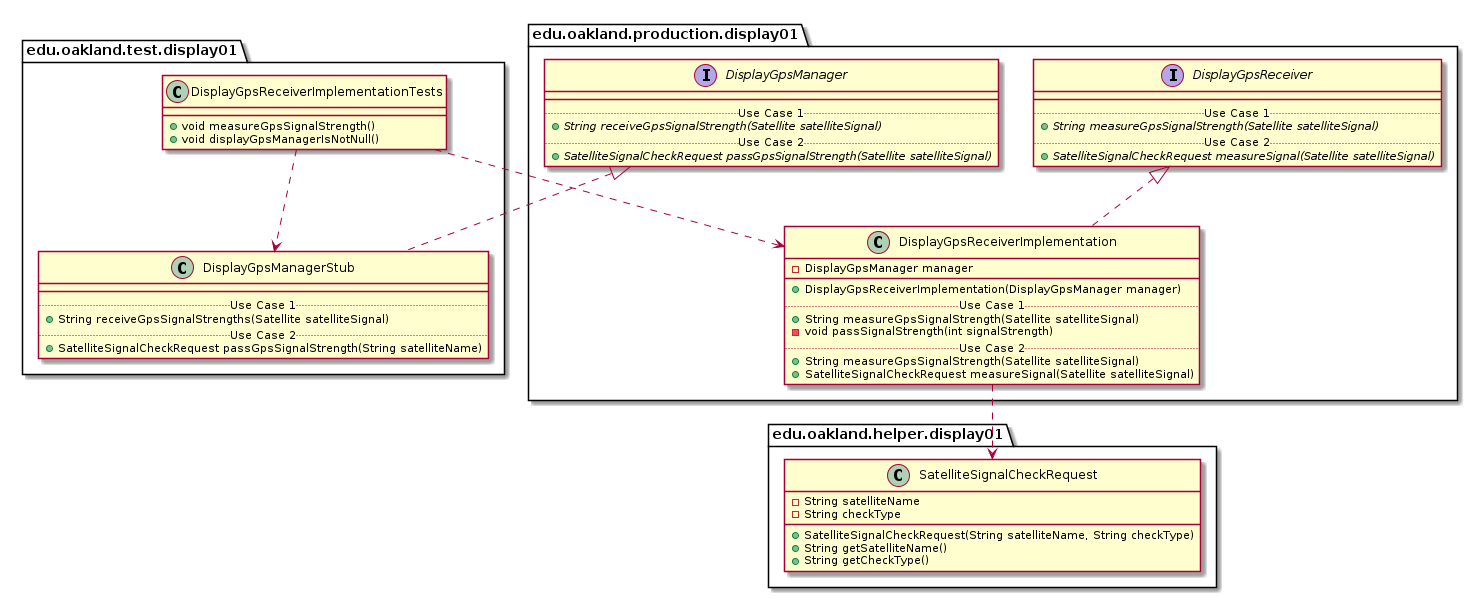

The diagram above was rendered by PlantUML. Its source (embedded in the PNG):
@startuml DisplayGpsReceiverImplementationTests_Closure


package edu.oakland.test.display01 {
    class DisplayGpsReceiverImplementationTests {
        + void measureGpsSignalStrength()
        + void displayGpsManagerIsNotNull()
    }
}




package edu.oakland.test.display01 {
    class DisplayGpsManagerStub {
        __
        .. Use Case 1 ..
        + String receiveGpsSignalStrengths(Satellite satelliteSignal)
        .. Use Case 2 ..
        + SatelliteSignalCheckRequest passGpsSignalStrength(String satelliteName)
    }
}




package edu.oakland.production.display01 {
    interface DisplayGpsManager {
        __
        .. Use Case 1 ..
        {abstract} + String receiveGpsSignalStrength(Satellite satelliteSignal)
        .. Use Case 2 ..
        {abstract} + SatelliteSignalCheckRequest passGpsSignalStrength(Satellite satelliteSignal)
    }
}






DisplayGpsManagerStub .up.|> DisplayGpsManager



DisplayGpsReceiverImplementationTests ..> DisplayGpsManagerStub



package edu.oakland.production.display01 {
    class DisplayGpsReceiverImplementation {
        - DisplayGpsManager manager
        __
        + DisplayGpsReceiverImplementation(DisplayGpsManager manager)
        .. Use Case 1 ..
        + String measureGpsSignalStrength(Satellite satelliteSignal)
        - void passSignalStrength(int signalStrength)
        .. Use Case 2 ..
        + String measureGpsSignalStrength(Satellite satelliteSignal)
        + SatelliteSignalCheckRequest measureSignal(Satellite satelliteSignal)
    }
}




package edu.oakland.production.display01 {
    interface DisplayGpsReceiver {
        __
        .. Use Case 1 ..
        {abstract} + String measureGpsSignalStrength(Satellite satelliteSignal)
        .. Use Case 2 ..
        {abstract} + SatelliteSignalCheckRequest measureSignal(Satellite satelliteSignal)
    }
}






DisplayGpsReceiverImplementation .up.|> DisplayGpsReceiver



package edu.oakland.helper.display01 {
    class SatelliteSignalCheckRequest {
        - String satelliteName
        - String checkType
        + SatelliteSignalCheckRequest(String satelliteName, String checkType)
        + String getSatelliteName()
        + String getCheckType()
    }
}






DisplayGpsReceiverImplementation ..> SatelliteSignalCheckRequest



DisplayGpsReceiverImplementationTests ..> DisplayGpsReceiverImplementation



@enduml